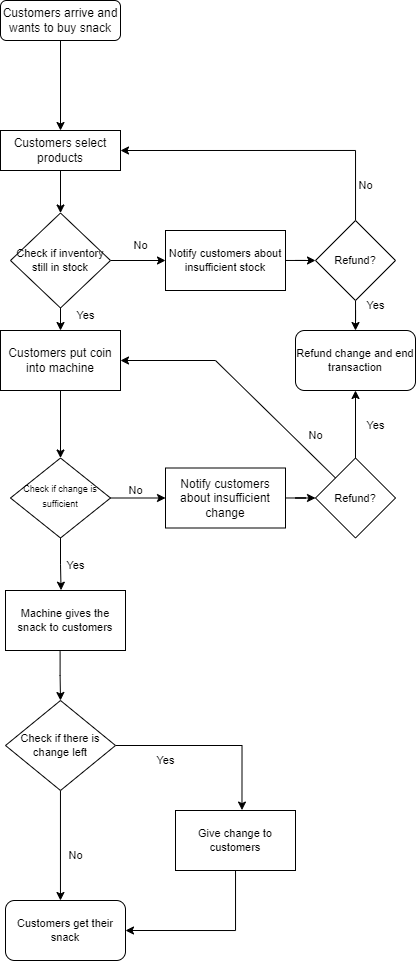

The diagram above was exported from draw.io. Its source (the exported page's mxGraphModel, read from the mxfile embedded in the PNG):
<mxGraphModel dx="1077" dy="577" grid="1" gridSize="10" guides="1" tooltips="1" connect="1" arrows="1" fold="1" page="1" pageScale="1" pageWidth="827" pageHeight="1169" math="0" shadow="0">
  <root>
    <mxCell id="WIyWlLk6GJQsqaUBKTNV-0" />
    <mxCell id="WIyWlLk6GJQsqaUBKTNV-1" parent="WIyWlLk6GJQsqaUBKTNV-0" />
    <mxCell id="YLjykKGiJwXB5oCm0LcE-2" style="edgeStyle=orthogonalEdgeStyle;rounded=0;orthogonalLoop=1;jettySize=auto;html=1;entryX=0.5;entryY=0;entryDx=0;entryDy=0;" edge="1" parent="WIyWlLk6GJQsqaUBKTNV-1" source="WIyWlLk6GJQsqaUBKTNV-3" target="WIyWlLk6GJQsqaUBKTNV-11">
      <mxGeometry relative="1" as="geometry" />
    </mxCell>
    <mxCell id="WIyWlLk6GJQsqaUBKTNV-3" value="Customers arrive and wants to buy snack" style="rounded=1;whiteSpace=wrap;html=1;fontSize=12;glass=0;strokeWidth=1;shadow=0;" parent="WIyWlLk6GJQsqaUBKTNV-1" vertex="1">
      <mxGeometry x="155" y="80" width="120" height="40" as="geometry" />
    </mxCell>
    <mxCell id="YLjykKGiJwXB5oCm0LcE-7" style="edgeStyle=orthogonalEdgeStyle;rounded=0;orthogonalLoop=1;jettySize=auto;html=1;entryX=0.463;entryY=-0.005;entryDx=0;entryDy=0;entryPerimeter=0;" edge="1" parent="WIyWlLk6GJQsqaUBKTNV-1" source="WIyWlLk6GJQsqaUBKTNV-10" target="BVbezZHRrQ_x18gS0mE8-20">
      <mxGeometry relative="1" as="geometry" />
    </mxCell>
    <mxCell id="YLjykKGiJwXB5oCm0LcE-15" style="edgeStyle=orthogonalEdgeStyle;rounded=0;orthogonalLoop=1;jettySize=auto;html=1;entryX=0;entryY=0.5;entryDx=0;entryDy=0;fontSize=9;" edge="1" parent="WIyWlLk6GJQsqaUBKTNV-1" source="WIyWlLk6GJQsqaUBKTNV-10" target="WIyWlLk6GJQsqaUBKTNV-12">
      <mxGeometry relative="1" as="geometry" />
    </mxCell>
    <mxCell id="WIyWlLk6GJQsqaUBKTNV-10" value="&lt;font style=&quot;font-size: 9px;&quot;&gt;Check if change is sufficient&lt;/font&gt;" style="rhombus;whiteSpace=wrap;html=1;shadow=0;fontFamily=Helvetica;fontSize=12;align=center;strokeWidth=1;spacing=6;spacingTop=-4;" parent="WIyWlLk6GJQsqaUBKTNV-1" vertex="1">
      <mxGeometry x="165" y="537.5" width="100" height="80" as="geometry" />
    </mxCell>
    <mxCell id="YLjykKGiJwXB5oCm0LcE-3" style="edgeStyle=orthogonalEdgeStyle;rounded=0;orthogonalLoop=1;jettySize=auto;html=1;entryX=0.5;entryY=0;entryDx=0;entryDy=0;" edge="1" parent="WIyWlLk6GJQsqaUBKTNV-1" source="WIyWlLk6GJQsqaUBKTNV-11" target="BVbezZHRrQ_x18gS0mE8-15">
      <mxGeometry relative="1" as="geometry" />
    </mxCell>
    <mxCell id="WIyWlLk6GJQsqaUBKTNV-11" value="Customers select products" style="rounded=0;whiteSpace=wrap;html=1;fontSize=12;glass=0;strokeWidth=1;shadow=0;" parent="WIyWlLk6GJQsqaUBKTNV-1" vertex="1">
      <mxGeometry x="155" y="210" width="120" height="40" as="geometry" />
    </mxCell>
    <mxCell id="YLjykKGiJwXB5oCm0LcE-16" style="edgeStyle=orthogonalEdgeStyle;rounded=0;orthogonalLoop=1;jettySize=auto;html=1;entryX=0;entryY=0.5;entryDx=0;entryDy=0;fontSize=9;" edge="1" parent="WIyWlLk6GJQsqaUBKTNV-1" source="WIyWlLk6GJQsqaUBKTNV-12" target="BVbezZHRrQ_x18gS0mE8-22">
      <mxGeometry relative="1" as="geometry" />
    </mxCell>
    <mxCell id="WIyWlLk6GJQsqaUBKTNV-12" value="Notify customers about insufficient change" style="rounded=0;whiteSpace=wrap;html=1;fontSize=12;glass=0;strokeWidth=1;shadow=0;" parent="WIyWlLk6GJQsqaUBKTNV-1" vertex="1">
      <mxGeometry x="320" y="547.5" width="120" height="60" as="geometry" />
    </mxCell>
    <mxCell id="YLjykKGiJwXB5oCm0LcE-5" style="edgeStyle=orthogonalEdgeStyle;rounded=0;orthogonalLoop=1;jettySize=auto;html=1;entryX=0.5;entryY=0;entryDx=0;entryDy=0;" edge="1" parent="WIyWlLk6GJQsqaUBKTNV-1" source="BVbezZHRrQ_x18gS0mE8-0" target="WIyWlLk6GJQsqaUBKTNV-10">
      <mxGeometry relative="1" as="geometry" />
    </mxCell>
    <mxCell id="BVbezZHRrQ_x18gS0mE8-0" value="Customers put coin into machine" style="rounded=0;whiteSpace=wrap;html=1;" parent="WIyWlLk6GJQsqaUBKTNV-1" vertex="1">
      <mxGeometry x="155" y="410" width="120" height="60" as="geometry" />
    </mxCell>
    <mxCell id="BVbezZHRrQ_x18gS0mE8-7" style="edgeStyle=orthogonalEdgeStyle;rounded=0;orthogonalLoop=1;jettySize=auto;html=1;entryX=0.5;entryY=0;entryDx=0;entryDy=0;fontSize=11;" parent="WIyWlLk6GJQsqaUBKTNV-1" source="BVbezZHRrQ_x18gS0mE8-4" target="BVbezZHRrQ_x18gS0mE8-6" edge="1">
      <mxGeometry relative="1" as="geometry" />
    </mxCell>
    <mxCell id="YLjykKGiJwXB5oCm0LcE-12" style="edgeStyle=orthogonalEdgeStyle;rounded=0;orthogonalLoop=1;jettySize=auto;html=1;entryX=1;entryY=0.5;entryDx=0;entryDy=0;" edge="1" parent="WIyWlLk6GJQsqaUBKTNV-1" source="BVbezZHRrQ_x18gS0mE8-4" target="WIyWlLk6GJQsqaUBKTNV-11">
      <mxGeometry relative="1" as="geometry">
        <mxPoint x="510" y="220" as="targetPoint" />
        <Array as="points">
          <mxPoint x="510" y="230" />
        </Array>
      </mxGeometry>
    </mxCell>
    <mxCell id="BVbezZHRrQ_x18gS0mE8-4" value="Refund?" style="rhombus;whiteSpace=wrap;html=1;rounded=0;fontSize=11;" parent="WIyWlLk6GJQsqaUBKTNV-1" vertex="1">
      <mxGeometry x="470" y="300" width="80" height="80" as="geometry" />
    </mxCell>
    <mxCell id="BVbezZHRrQ_x18gS0mE8-6" value="Refund change and end transaction" style="rounded=1;whiteSpace=wrap;html=1;fontSize=11;" parent="WIyWlLk6GJQsqaUBKTNV-1" vertex="1">
      <mxGeometry x="450" y="410" width="120" height="60" as="geometry" />
    </mxCell>
    <mxCell id="BVbezZHRrQ_x18gS0mE8-9" value="No" style="text;html=1;align=center;verticalAlign=middle;resizable=0;points=[];autosize=1;strokeColor=none;fillColor=none;fontSize=11;" parent="WIyWlLk6GJQsqaUBKTNV-1" vertex="1">
      <mxGeometry x="500" y="250" width="40" height="30" as="geometry" />
    </mxCell>
    <mxCell id="BVbezZHRrQ_x18gS0mE8-10" value="Yes" style="text;html=1;align=center;verticalAlign=middle;resizable=0;points=[];autosize=1;strokeColor=none;fillColor=none;fontSize=11;" parent="WIyWlLk6GJQsqaUBKTNV-1" vertex="1">
      <mxGeometry x="510" y="370" width="40" height="30" as="geometry" />
    </mxCell>
    <mxCell id="YLjykKGiJwXB5oCm0LcE-4" style="edgeStyle=orthogonalEdgeStyle;rounded=0;orthogonalLoop=1;jettySize=auto;html=1;entryX=0.5;entryY=0;entryDx=0;entryDy=0;" edge="1" parent="WIyWlLk6GJQsqaUBKTNV-1" source="BVbezZHRrQ_x18gS0mE8-15" target="BVbezZHRrQ_x18gS0mE8-0">
      <mxGeometry relative="1" as="geometry" />
    </mxCell>
    <mxCell id="YLjykKGiJwXB5oCm0LcE-9" style="edgeStyle=orthogonalEdgeStyle;rounded=0;orthogonalLoop=1;jettySize=auto;html=1;entryX=0;entryY=0.5;entryDx=0;entryDy=0;" edge="1" parent="WIyWlLk6GJQsqaUBKTNV-1" source="BVbezZHRrQ_x18gS0mE8-15" target="BVbezZHRrQ_x18gS0mE8-17">
      <mxGeometry relative="1" as="geometry" />
    </mxCell>
    <mxCell id="BVbezZHRrQ_x18gS0mE8-15" value="Check if inventory still in stock" style="rhombus;whiteSpace=wrap;html=1;rounded=0;fontSize=11;" parent="WIyWlLk6GJQsqaUBKTNV-1" vertex="1">
      <mxGeometry x="165" y="292.5" width="100" height="95" as="geometry" />
    </mxCell>
    <mxCell id="YLjykKGiJwXB5oCm0LcE-11" style="edgeStyle=orthogonalEdgeStyle;rounded=0;orthogonalLoop=1;jettySize=auto;html=1;entryX=0;entryY=0.5;entryDx=0;entryDy=0;" edge="1" parent="WIyWlLk6GJQsqaUBKTNV-1" source="BVbezZHRrQ_x18gS0mE8-17" target="BVbezZHRrQ_x18gS0mE8-4">
      <mxGeometry relative="1" as="geometry" />
    </mxCell>
    <mxCell id="BVbezZHRrQ_x18gS0mE8-17" value="Notify customers about insufficient stock" style="rounded=0;whiteSpace=wrap;html=1;fontSize=11;" parent="WIyWlLk6GJQsqaUBKTNV-1" vertex="1">
      <mxGeometry x="320" y="310" width="120" height="60" as="geometry" />
    </mxCell>
    <mxCell id="BVbezZHRrQ_x18gS0mE8-19" value="No" style="text;html=1;align=center;verticalAlign=middle;resizable=0;points=[];autosize=1;strokeColor=none;fillColor=none;fontSize=11;" parent="WIyWlLk6GJQsqaUBKTNV-1" vertex="1">
      <mxGeometry x="270" y="555" width="40" height="30" as="geometry" />
    </mxCell>
    <mxCell id="BVbezZHRrQ_x18gS0mE8-31" style="edgeStyle=orthogonalEdgeStyle;rounded=0;orthogonalLoop=1;jettySize=auto;html=1;entryX=0.5;entryY=0;entryDx=0;entryDy=0;shadow=0;fontSize=11;exitX=0.455;exitY=1.016;exitDx=0;exitDy=0;exitPerimeter=0;" parent="WIyWlLk6GJQsqaUBKTNV-1" source="BVbezZHRrQ_x18gS0mE8-20" target="BVbezZHRrQ_x18gS0mE8-30" edge="1">
      <mxGeometry relative="1" as="geometry" />
    </mxCell>
    <mxCell id="BVbezZHRrQ_x18gS0mE8-20" value="Machine gives the snack to customers" style="rounded=0;whiteSpace=wrap;html=1;fontSize=11;" parent="WIyWlLk6GJQsqaUBKTNV-1" vertex="1">
      <mxGeometry x="160" y="670" width="120" height="60" as="geometry" />
    </mxCell>
    <mxCell id="BVbezZHRrQ_x18gS0mE8-27" style="edgeStyle=orthogonalEdgeStyle;rounded=0;orthogonalLoop=1;jettySize=auto;html=1;entryX=0.5;entryY=1;entryDx=0;entryDy=0;shadow=0;fontSize=11;" parent="WIyWlLk6GJQsqaUBKTNV-1" source="BVbezZHRrQ_x18gS0mE8-22" target="BVbezZHRrQ_x18gS0mE8-6" edge="1">
      <mxGeometry relative="1" as="geometry" />
    </mxCell>
    <mxCell id="BVbezZHRrQ_x18gS0mE8-22" value="Refund?" style="rhombus;whiteSpace=wrap;html=1;rounded=0;fontSize=11;" parent="WIyWlLk6GJQsqaUBKTNV-1" vertex="1">
      <mxGeometry x="470" y="537.5" width="80" height="80" as="geometry" />
    </mxCell>
    <mxCell id="BVbezZHRrQ_x18gS0mE8-28" value="No" style="text;html=1;align=center;verticalAlign=middle;resizable=0;points=[];autosize=1;strokeColor=none;fillColor=none;fontSize=11;" parent="WIyWlLk6GJQsqaUBKTNV-1" vertex="1">
      <mxGeometry x="450" y="500" width="40" height="30" as="geometry" />
    </mxCell>
    <mxCell id="BVbezZHRrQ_x18gS0mE8-29" value="Yes" style="text;html=1;align=center;verticalAlign=middle;resizable=0;points=[];autosize=1;strokeColor=none;fillColor=none;fontSize=11;" parent="WIyWlLk6GJQsqaUBKTNV-1" vertex="1">
      <mxGeometry x="510" y="490" width="40" height="30" as="geometry" />
    </mxCell>
    <mxCell id="BVbezZHRrQ_x18gS0mE8-33" style="edgeStyle=orthogonalEdgeStyle;rounded=0;orthogonalLoop=1;jettySize=auto;html=1;shadow=0;fontSize=11;entryX=0.458;entryY=0;entryDx=0;entryDy=0;entryPerimeter=0;" parent="WIyWlLk6GJQsqaUBKTNV-1" source="BVbezZHRrQ_x18gS0mE8-30" target="BVbezZHRrQ_x18gS0mE8-32" edge="1">
      <mxGeometry relative="1" as="geometry">
        <mxPoint x="215" y="970" as="targetPoint" />
      </mxGeometry>
    </mxCell>
    <mxCell id="BVbezZHRrQ_x18gS0mE8-36" style="edgeStyle=orthogonalEdgeStyle;rounded=0;orthogonalLoop=1;jettySize=auto;html=1;shadow=0;fontSize=11;entryX=0.554;entryY=-0.007;entryDx=0;entryDy=0;entryPerimeter=0;" parent="WIyWlLk6GJQsqaUBKTNV-1" source="BVbezZHRrQ_x18gS0mE8-30" target="BVbezZHRrQ_x18gS0mE8-34" edge="1">
      <mxGeometry relative="1" as="geometry">
        <mxPoint x="400" y="825" as="targetPoint" />
      </mxGeometry>
    </mxCell>
    <mxCell id="BVbezZHRrQ_x18gS0mE8-30" value="Check if there is change left" style="rhombus;whiteSpace=wrap;html=1;rounded=0;fontSize=11;" parent="WIyWlLk6GJQsqaUBKTNV-1" vertex="1">
      <mxGeometry x="160" y="780" width="110" height="90" as="geometry" />
    </mxCell>
    <mxCell id="BVbezZHRrQ_x18gS0mE8-32" value="Customers get their snack" style="rounded=1;whiteSpace=wrap;html=1;fontSize=11;" parent="WIyWlLk6GJQsqaUBKTNV-1" vertex="1">
      <mxGeometry x="160" y="980" width="120" height="60" as="geometry" />
    </mxCell>
    <mxCell id="BVbezZHRrQ_x18gS0mE8-37" style="edgeStyle=orthogonalEdgeStyle;rounded=0;orthogonalLoop=1;jettySize=auto;html=1;shadow=0;fontSize=11;entryX=1;entryY=0.5;entryDx=0;entryDy=0;" parent="WIyWlLk6GJQsqaUBKTNV-1" source="BVbezZHRrQ_x18gS0mE8-34" target="BVbezZHRrQ_x18gS0mE8-32" edge="1">
      <mxGeometry relative="1" as="geometry">
        <mxPoint x="390" y="1020" as="targetPoint" />
        <Array as="points">
          <mxPoint x="390" y="1010" />
        </Array>
      </mxGeometry>
    </mxCell>
    <mxCell id="BVbezZHRrQ_x18gS0mE8-34" value="Give change to customers" style="rounded=0;whiteSpace=wrap;html=1;fontSize=11;" parent="WIyWlLk6GJQsqaUBKTNV-1" vertex="1">
      <mxGeometry x="330" y="890" width="120" height="60" as="geometry" />
    </mxCell>
    <mxCell id="BVbezZHRrQ_x18gS0mE8-38" value="No" style="text;html=1;align=center;verticalAlign=middle;resizable=0;points=[];autosize=1;strokeColor=none;fillColor=none;fontSize=11;" parent="WIyWlLk6GJQsqaUBKTNV-1" vertex="1">
      <mxGeometry x="275" y="310" width="40" height="30" as="geometry" />
    </mxCell>
    <mxCell id="BVbezZHRrQ_x18gS0mE8-39" value="Yes" style="text;html=1;align=center;verticalAlign=middle;resizable=0;points=[];autosize=1;strokeColor=none;fillColor=none;fontSize=11;" parent="WIyWlLk6GJQsqaUBKTNV-1" vertex="1">
      <mxGeometry x="220" y="380" width="40" height="30" as="geometry" />
    </mxCell>
    <mxCell id="BVbezZHRrQ_x18gS0mE8-40" value="Yes" style="text;html=1;align=center;verticalAlign=middle;resizable=0;points=[];autosize=1;strokeColor=none;fillColor=none;fontSize=11;" parent="WIyWlLk6GJQsqaUBKTNV-1" vertex="1">
      <mxGeometry x="210" y="630" width="40" height="30" as="geometry" />
    </mxCell>
    <mxCell id="BVbezZHRrQ_x18gS0mE8-41" value="Yes" style="text;html=1;align=center;verticalAlign=middle;resizable=0;points=[];autosize=1;strokeColor=none;fillColor=none;fontSize=11;" parent="WIyWlLk6GJQsqaUBKTNV-1" vertex="1">
      <mxGeometry x="300" y="825" width="40" height="30" as="geometry" />
    </mxCell>
    <mxCell id="BVbezZHRrQ_x18gS0mE8-42" value="No" style="text;html=1;align=center;verticalAlign=middle;resizable=0;points=[];autosize=1;strokeColor=none;fillColor=none;fontSize=11;" parent="WIyWlLk6GJQsqaUBKTNV-1" vertex="1">
      <mxGeometry x="210" y="920" width="40" height="30" as="geometry" />
    </mxCell>
    <mxCell id="YLjykKGiJwXB5oCm0LcE-18" value="" style="endArrow=classic;html=1;rounded=0;fontSize=9;exitX=0;exitY=0;exitDx=0;exitDy=0;entryX=1;entryY=0.5;entryDx=0;entryDy=0;" edge="1" parent="WIyWlLk6GJQsqaUBKTNV-1" source="BVbezZHRrQ_x18gS0mE8-22" target="BVbezZHRrQ_x18gS0mE8-0">
      <mxGeometry width="50" height="50" relative="1" as="geometry">
        <mxPoint x="460" y="570" as="sourcePoint" />
        <mxPoint x="370" y="440" as="targetPoint" />
        <Array as="points">
          <mxPoint x="370" y="440" />
        </Array>
      </mxGeometry>
    </mxCell>
  </root>
</mxGraphModel>